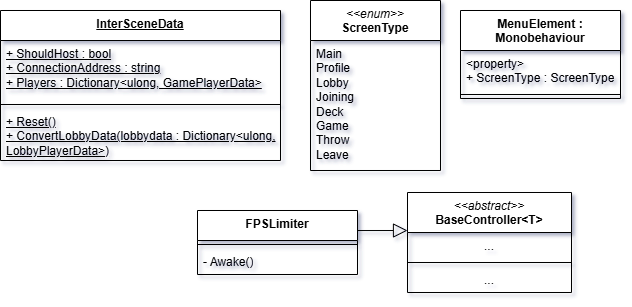

The diagram above was exported from draw.io. Its source (the exported page's mxGraphModel, read from the mxfile embedded in the PNG):
<mxGraphModel dx="1426" dy="849" grid="1" gridSize="10" guides="1" tooltips="1" connect="1" arrows="1" fold="1" page="1" pageScale="1" pageWidth="827" pageHeight="1169" math="0" shadow="0">
  <root>
    <mxCell id="0" />
    <mxCell id="1" parent="0" />
    <mxCell id="FFiLczzJkDIaVscZc-hZ-1" value="&lt;div&gt;&lt;span style=&quot;background-color: initial;&quot;&gt;InterSceneData&lt;/span&gt;&lt;br&gt;&lt;/div&gt;" style="swimlane;fontStyle=5;align=center;verticalAlign=top;childLayout=stackLayout;horizontal=1;startSize=30;horizontalStack=0;resizeParent=1;resizeParentMax=0;resizeLast=0;collapsible=1;marginBottom=0;whiteSpace=wrap;html=1;labelBackgroundColor=none;" parent="1" vertex="1">
      <mxGeometry x="30" y="240" width="280" height="150" as="geometry" />
    </mxCell>
    <mxCell id="FFiLczzJkDIaVscZc-hZ-2" value="+ ShouldHost : bool&lt;div&gt;+ ConnectionAddress : string&lt;/div&gt;&lt;div&gt;+ Players : Dictionary&amp;lt;ulong, GamePlayerData&amp;gt;&lt;/div&gt;" style="text;strokeColor=none;fillColor=none;align=left;verticalAlign=top;spacingLeft=4;spacingRight=4;overflow=hidden;rotatable=0;points=[[0,0.5],[1,0.5]];portConstraint=eastwest;whiteSpace=wrap;html=1;labelBackgroundColor=none;fontStyle=4" parent="FFiLczzJkDIaVscZc-hZ-1" vertex="1">
      <mxGeometry y="30" width="280" height="60" as="geometry" />
    </mxCell>
    <mxCell id="FFiLczzJkDIaVscZc-hZ-3" value="" style="line;strokeWidth=1;fillColor=none;align=left;verticalAlign=middle;spacingTop=-1;spacingLeft=3;spacingRight=3;rotatable=0;labelPosition=right;points=[];portConstraint=eastwest;labelBackgroundColor=none;" parent="FFiLczzJkDIaVscZc-hZ-1" vertex="1">
      <mxGeometry y="90" width="280" height="8" as="geometry" />
    </mxCell>
    <mxCell id="FFiLczzJkDIaVscZc-hZ-4" value="+ Reset()&lt;div&gt;+ ConvertLobbyData(lobbydata : Dictionary&amp;lt;ulong, LobbyPlayerData&amp;gt;)&lt;/div&gt;" style="text;strokeColor=none;fillColor=none;align=left;verticalAlign=top;spacingLeft=4;spacingRight=4;overflow=hidden;rotatable=0;points=[[0,0.5],[1,0.5]];portConstraint=eastwest;whiteSpace=wrap;html=1;labelBackgroundColor=none;fontStyle=4" parent="FFiLczzJkDIaVscZc-hZ-1" vertex="1">
      <mxGeometry y="98" width="280" height="52" as="geometry" />
    </mxCell>
    <mxCell id="FFiLczzJkDIaVscZc-hZ-5" value="&lt;div&gt;&lt;span style=&quot;font-weight: normal;&quot;&gt;&lt;i&gt;&amp;lt;&amp;lt;enum&amp;gt;&amp;gt;&lt;/i&gt;&lt;/span&gt;&lt;/div&gt;&lt;div&gt;ScreenType&lt;/div&gt;" style="swimlane;fontStyle=1;align=center;verticalAlign=top;childLayout=stackLayout;horizontal=1;startSize=40;horizontalStack=0;resizeParent=1;resizeParentMax=0;resizeLast=0;collapsible=1;marginBottom=0;whiteSpace=wrap;html=1;labelBackgroundColor=none;" parent="1" vertex="1">
      <mxGeometry x="340" y="230" width="130" height="170" as="geometry" />
    </mxCell>
    <mxCell id="FFiLczzJkDIaVscZc-hZ-6" value="Main&lt;div&gt;Profile&lt;/div&gt;&lt;div&gt;Lobby&lt;/div&gt;&lt;div&gt;Joining&lt;/div&gt;&lt;div&gt;Deck&lt;/div&gt;&lt;div&gt;Game&lt;/div&gt;&lt;div&gt;Throw&lt;/div&gt;&lt;div&gt;Leave&lt;/div&gt;" style="text;strokeColor=none;fillColor=none;align=left;verticalAlign=top;spacingLeft=4;spacingRight=4;overflow=hidden;rotatable=0;points=[[0,0.5],[1,0.5]];portConstraint=eastwest;whiteSpace=wrap;html=1;labelBackgroundColor=none;" parent="FFiLczzJkDIaVscZc-hZ-5" vertex="1">
      <mxGeometry y="40" width="130" height="130" as="geometry" />
    </mxCell>
    <mxCell id="FFiLczzJkDIaVscZc-hZ-9" value="&lt;div&gt;&lt;span style=&quot;background-color: initial;&quot;&gt;MenuElement : Monobehaviour&lt;/span&gt;&lt;br&gt;&lt;/div&gt;" style="swimlane;fontStyle=1;align=center;verticalAlign=top;childLayout=stackLayout;horizontal=1;startSize=40;horizontalStack=0;resizeParent=1;resizeParentMax=0;resizeLast=0;collapsible=1;marginBottom=0;whiteSpace=wrap;html=1;labelBackgroundColor=none;" parent="1" vertex="1">
      <mxGeometry x="490" y="240" width="160" height="88" as="geometry" />
    </mxCell>
    <mxCell id="FFiLczzJkDIaVscZc-hZ-10" value="&amp;lt;property&amp;gt;&lt;div&gt;+ ScreenType : ScreenType&lt;/div&gt;" style="text;strokeColor=none;fillColor=none;align=left;verticalAlign=top;spacingLeft=4;spacingRight=4;overflow=hidden;rotatable=0;points=[[0,0.5],[1,0.5]];portConstraint=eastwest;whiteSpace=wrap;html=1;labelBackgroundColor=none;" parent="FFiLczzJkDIaVscZc-hZ-9" vertex="1">
      <mxGeometry y="40" width="160" height="40" as="geometry" />
    </mxCell>
    <mxCell id="FFiLczzJkDIaVscZc-hZ-11" value="" style="line;strokeWidth=1;fillColor=none;align=left;verticalAlign=middle;spacingTop=-1;spacingLeft=3;spacingRight=3;rotatable=0;labelPosition=right;points=[];portConstraint=eastwest;labelBackgroundColor=none;" parent="FFiLczzJkDIaVscZc-hZ-9" vertex="1">
      <mxGeometry y="80" width="160" height="8" as="geometry" />
    </mxCell>
    <mxCell id="FFiLczzJkDIaVscZc-hZ-13" value="&lt;div&gt;&lt;span style=&quot;background-color: initial;&quot;&gt;FPSLimiter&lt;/span&gt;&lt;br&gt;&lt;/div&gt;" style="swimlane;fontStyle=1;align=center;verticalAlign=top;childLayout=stackLayout;horizontal=1;startSize=30;horizontalStack=0;resizeParent=1;resizeParentMax=0;resizeLast=0;collapsible=1;marginBottom=0;whiteSpace=wrap;html=1;labelBackgroundColor=none;" parent="1" vertex="1">
      <mxGeometry x="227" y="440" width="160" height="64" as="geometry" />
    </mxCell>
    <mxCell id="FFiLczzJkDIaVscZc-hZ-15" value="" style="line;strokeWidth=1;fillColor=none;align=left;verticalAlign=middle;spacingTop=-1;spacingLeft=3;spacingRight=3;rotatable=0;labelPosition=right;points=[];portConstraint=eastwest;labelBackgroundColor=none;" parent="FFiLczzJkDIaVscZc-hZ-13" vertex="1">
      <mxGeometry y="30" width="160" height="8" as="geometry" />
    </mxCell>
    <mxCell id="FFiLczzJkDIaVscZc-hZ-16" value="- Awake()" style="text;strokeColor=none;fillColor=none;align=left;verticalAlign=top;spacingLeft=4;spacingRight=4;overflow=hidden;rotatable=0;points=[[0,0.5],[1,0.5]];portConstraint=eastwest;whiteSpace=wrap;html=1;labelBackgroundColor=none;" parent="FFiLczzJkDIaVscZc-hZ-13" vertex="1">
      <mxGeometry y="38" width="160" height="26" as="geometry" />
    </mxCell>
    <mxCell id="YZpp9WU0grnmIxWVlKfu-1" value="&lt;div&gt;&lt;span style=&quot;font-weight: normal;&quot;&gt;&lt;i&gt;&amp;lt;&amp;lt;abstract&amp;gt;&amp;gt;&lt;/i&gt;&lt;/span&gt;&lt;/div&gt;BaseController&amp;lt;T&amp;gt;" style="swimlane;fontStyle=1;align=center;verticalAlign=top;childLayout=stackLayout;horizontal=1;startSize=40;horizontalStack=0;resizeParent=1;resizeParentMax=0;resizeLast=0;collapsible=1;marginBottom=0;whiteSpace=wrap;html=1;labelBackgroundColor=none;" vertex="1" parent="1">
      <mxGeometry x="437" y="422" width="164" height="100" as="geometry" />
    </mxCell>
    <mxCell id="YZpp9WU0grnmIxWVlKfu-2" value="..." style="text;strokeColor=none;fillColor=none;align=center;verticalAlign=top;spacingLeft=4;spacingRight=4;overflow=hidden;rotatable=0;points=[[0,0.5],[1,0.5]];portConstraint=eastwest;whiteSpace=wrap;html=1;labelBackgroundColor=none;" vertex="1" parent="YZpp9WU0grnmIxWVlKfu-1">
      <mxGeometry y="40" width="164" height="26" as="geometry" />
    </mxCell>
    <mxCell id="YZpp9WU0grnmIxWVlKfu-3" value="" style="line;strokeWidth=1;fillColor=none;align=left;verticalAlign=middle;spacingTop=-1;spacingLeft=3;spacingRight=3;rotatable=0;labelPosition=right;points=[];portConstraint=eastwest;labelBackgroundColor=none;" vertex="1" parent="YZpp9WU0grnmIxWVlKfu-1">
      <mxGeometry y="66" width="164" height="8" as="geometry" />
    </mxCell>
    <mxCell id="YZpp9WU0grnmIxWVlKfu-4" value="..." style="text;strokeColor=none;fillColor=none;align=center;verticalAlign=top;spacingLeft=4;spacingRight=4;overflow=hidden;rotatable=0;points=[[0,0.5],[1,0.5]];portConstraint=eastwest;whiteSpace=wrap;html=1;labelBackgroundColor=none;" vertex="1" parent="YZpp9WU0grnmIxWVlKfu-1">
      <mxGeometry y="74" width="164" height="26" as="geometry" />
    </mxCell>
    <mxCell id="YZpp9WU0grnmIxWVlKfu-5" value="" style="endArrow=block;html=1;rounded=0;endFill=0;endSize=12;exitX=1;exitY=0.313;exitDx=0;exitDy=0;exitPerimeter=0;entryX=0;entryY=0.38;entryDx=0;entryDy=0;entryPerimeter=0;" edge="1" parent="1" source="FFiLczzJkDIaVscZc-hZ-13" target="YZpp9WU0grnmIxWVlKfu-1">
      <mxGeometry width="50" height="50" relative="1" as="geometry">
        <mxPoint x="397" y="470" as="sourcePoint" />
        <mxPoint x="427" y="470" as="targetPoint" />
        <Array as="points" />
      </mxGeometry>
    </mxCell>
  </root>
</mxGraphModel>